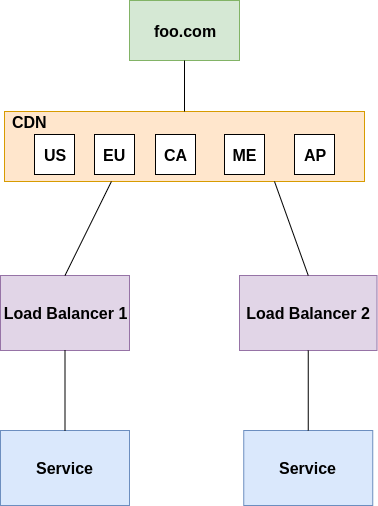

The diagram above was exported from draw.io. Its source (the exported page's mxGraphModel, read from the mxfile embedded in the PNG):
<mxGraphModel dx="1408" dy="733" grid="1" gridSize="10" guides="1" tooltips="1" connect="1" arrows="1" fold="1" page="1" pageScale="1" pageWidth="850" pageHeight="1100" math="0" shadow="0">
  <root>
    <mxCell id="0" />
    <mxCell id="1" parent="0" />
    <mxCell id="FS_i9h-kTmm5AByhdS3S-2" value="" style="rounded=0;whiteSpace=wrap;html=1;fillColor=#ffe6cc;strokeColor=#d79b00;" parent="1" vertex="1">
      <mxGeometry x="220" y="171" width="360" height="70" as="geometry" />
    </mxCell>
    <mxCell id="FS_i9h-kTmm5AByhdS3S-3" value="" style="whiteSpace=wrap;html=1;aspect=fixed;" parent="1" vertex="1">
      <mxGeometry x="250" y="194" width="40" height="40" as="geometry" />
    </mxCell>
    <mxCell id="FS_i9h-kTmm5AByhdS3S-5" value="" style="whiteSpace=wrap;html=1;aspect=fixed;" parent="1" vertex="1">
      <mxGeometry x="310" y="194" width="40" height="40" as="geometry" />
    </mxCell>
    <mxCell id="FS_i9h-kTmm5AByhdS3S-6" value="&lt;span style=&quot;color: rgba(0 , 0 , 0 , 0) ; font-family: monospace ; font-size: 0px&quot;&gt;%3CmxGraphModel%3E%3Croot%3E%3CmxCell%20id%3D%220%22%2F%3E%3CmxCell%20id%3D%221%22%20parent%3D%220%22%2F%3E%3CmxCell%20id%3D%222%22%20value%3D%22%22%20style%3D%22whiteSpace%3Dwrap%3Bhtml%3D1%3Baspect%3Dfixed%3B%22%20vertex%3D%221%22%20parent%3D%221%22%3E%3CmxGeometry%20x%3D%22310%22%20y%3D%22125%22%20width%3D%2240%22%20height%3D%2240%22%20as%3D%22geometry%22%2F%3E%3C%2FmxCell%3E%3C%2Froot%3E%3C%2FmxGraphModel%3E&lt;/span&gt;" style="text;html=1;align=center;verticalAlign=middle;resizable=0;points=[];autosize=1;" parent="1" vertex="1">
      <mxGeometry x="351" y="249" width="20" height="20" as="geometry" />
    </mxCell>
    <mxCell id="FS_i9h-kTmm5AByhdS3S-7" value="" style="whiteSpace=wrap;html=1;aspect=fixed;" parent="1" vertex="1">
      <mxGeometry x="371" y="194" width="40" height="40" as="geometry" />
    </mxCell>
    <mxCell id="FS_i9h-kTmm5AByhdS3S-8" value="&lt;b style=&quot;font-size: 16px ; white-space: nowrap&quot;&gt;ME&lt;/b&gt;" style="whiteSpace=wrap;html=1;aspect=fixed;" parent="1" vertex="1">
      <mxGeometry x="440" y="194" width="40" height="40" as="geometry" />
    </mxCell>
    <mxCell id="FS_i9h-kTmm5AByhdS3S-9" value="&lt;span style=&quot;font-size: 16px&quot;&gt;&lt;b&gt;AP&lt;/b&gt;&lt;/span&gt;" style="whiteSpace=wrap;html=1;aspect=fixed;" parent="1" vertex="1">
      <mxGeometry x="510" y="194" width="40" height="40" as="geometry" />
    </mxCell>
    <mxCell id="FS_i9h-kTmm5AByhdS3S-10" value="&lt;b style=&quot;font-size: 16px;&quot;&gt;foo.com&lt;/b&gt;" style="rounded=0;whiteSpace=wrap;html=1;fontSize=16;fillColor=#d5e8d4;strokeColor=#82b366;" parent="1" vertex="1">
      <mxGeometry x="345" y="60" width="110" height="60" as="geometry" />
    </mxCell>
    <mxCell id="FS_i9h-kTmm5AByhdS3S-11" value="&lt;b style=&quot;font-size: 16px&quot;&gt;Load Balancer 1&lt;/b&gt;" style="rounded=0;whiteSpace=wrap;html=1;fontSize=16;fillColor=#e1d5e7;strokeColor=#9673a6;" parent="1" vertex="1">
      <mxGeometry x="216" y="335" width="129" height="75" as="geometry" />
    </mxCell>
    <mxCell id="FS_i9h-kTmm5AByhdS3S-12" value="&lt;b&gt;Load Balancer 2&lt;/b&gt;" style="rounded=0;whiteSpace=wrap;html=1;fontSize=16;fillColor=#e1d5e7;strokeColor=#9673a6;" parent="1" vertex="1">
      <mxGeometry x="455" y="335" width="137.5" height="75" as="geometry" />
    </mxCell>
    <mxCell id="FS_i9h-kTmm5AByhdS3S-14" value="&lt;b&gt;CDN&lt;/b&gt;" style="text;html=1;resizable=0;autosize=1;align=center;verticalAlign=middle;points=[];fillColor=none;strokeColor=none;rounded=0;fontSize=16;" parent="1" vertex="1">
      <mxGeometry x="220" y="171" width="50" height="20" as="geometry" />
    </mxCell>
    <mxCell id="FS_i9h-kTmm5AByhdS3S-15" value="&lt;b&gt;US&lt;/b&gt;" style="text;html=1;resizable=0;autosize=1;align=center;verticalAlign=middle;points=[];fillColor=none;strokeColor=none;rounded=0;fontSize=16;" parent="1" vertex="1">
      <mxGeometry x="251" y="204" width="40" height="20" as="geometry" />
    </mxCell>
    <mxCell id="FS_i9h-kTmm5AByhdS3S-16" value="&lt;b&gt;EU&lt;/b&gt;" style="text;html=1;resizable=0;autosize=1;align=center;verticalAlign=middle;points=[];fillColor=none;strokeColor=none;rounded=0;fontSize=16;" parent="1" vertex="1">
      <mxGeometry x="310" y="204" width="40" height="20" as="geometry" />
    </mxCell>
    <mxCell id="FS_i9h-kTmm5AByhdS3S-17" value="&lt;b&gt;CA&lt;/b&gt;" style="text;html=1;resizable=0;autosize=1;align=center;verticalAlign=middle;points=[];fillColor=none;strokeColor=none;rounded=0;fontSize=16;" parent="1" vertex="1">
      <mxGeometry x="371" y="204" width="40" height="20" as="geometry" />
    </mxCell>
    <mxCell id="FS_i9h-kTmm5AByhdS3S-23" value="&lt;b style=&quot;font-size: 16px&quot;&gt;Service&lt;/b&gt;" style="rounded=0;whiteSpace=wrap;html=1;fontSize=16;fillColor=#dae8fc;strokeColor=#6c8ebf;" parent="1" vertex="1">
      <mxGeometry x="216" y="490" width="129" height="75" as="geometry" />
    </mxCell>
    <mxCell id="FS_i9h-kTmm5AByhdS3S-24" value="&lt;b style=&quot;font-size: 16px&quot;&gt;Service&lt;/b&gt;" style="rounded=0;whiteSpace=wrap;html=1;fontSize=16;fillColor=#dae8fc;strokeColor=#6c8ebf;" parent="1" vertex="1">
      <mxGeometry x="459.25" y="490" width="129" height="75" as="geometry" />
    </mxCell>
    <mxCell id="FS_i9h-kTmm5AByhdS3S-25" value="" style="endArrow=none;html=1;fontSize=16;entryX=0.5;entryY=1;entryDx=0;entryDy=0;exitX=0.5;exitY=0;exitDx=0;exitDy=0;" parent="1" source="FS_i9h-kTmm5AByhdS3S-23" target="FS_i9h-kTmm5AByhdS3S-11" edge="1">
      <mxGeometry width="50" height="50" relative="1" as="geometry">
        <mxPoint x="220" y="640" as="sourcePoint" />
        <mxPoint x="270" y="590" as="targetPoint" />
      </mxGeometry>
    </mxCell>
    <mxCell id="FS_i9h-kTmm5AByhdS3S-26" value="" style="endArrow=none;html=1;fontSize=16;entryX=0.5;entryY=1;entryDx=0;entryDy=0;exitX=0.5;exitY=0;exitDx=0;exitDy=0;" parent="1" source="FS_i9h-kTmm5AByhdS3S-24" target="FS_i9h-kTmm5AByhdS3S-12" edge="1">
      <mxGeometry width="50" height="50" relative="1" as="geometry">
        <mxPoint x="600" y="490" as="sourcePoint" />
        <mxPoint x="600" y="410" as="targetPoint" />
      </mxGeometry>
    </mxCell>
    <mxCell id="FS_i9h-kTmm5AByhdS3S-27" value="" style="endArrow=none;html=1;fontSize=16;entryX=0.75;entryY=1;entryDx=0;entryDy=0;exitX=0.5;exitY=0;exitDx=0;exitDy=0;" parent="1" source="FS_i9h-kTmm5AByhdS3S-12" target="FS_i9h-kTmm5AByhdS3S-2" edge="1">
      <mxGeometry width="50" height="50" relative="1" as="geometry">
        <mxPoint x="533.75" y="500" as="sourcePoint" />
        <mxPoint x="533.75" y="420" as="targetPoint" />
      </mxGeometry>
    </mxCell>
    <mxCell id="FS_i9h-kTmm5AByhdS3S-28" value="" style="endArrow=none;html=1;fontSize=16;entryX=0.297;entryY=1;entryDx=0;entryDy=0;exitX=0.5;exitY=0;exitDx=0;exitDy=0;entryPerimeter=0;" parent="1" source="FS_i9h-kTmm5AByhdS3S-11" target="FS_i9h-kTmm5AByhdS3S-2" edge="1">
      <mxGeometry width="50" height="50" relative="1" as="geometry">
        <mxPoint x="533.75" y="345" as="sourcePoint" />
        <mxPoint x="440.96000000000004" y="253.02999999999997" as="targetPoint" />
      </mxGeometry>
    </mxCell>
    <mxCell id="FS_i9h-kTmm5AByhdS3S-29" value="" style="endArrow=none;html=1;fontSize=16;entryX=0.5;entryY=1;entryDx=0;entryDy=0;exitX=0.5;exitY=0;exitDx=0;exitDy=0;" parent="1" source="FS_i9h-kTmm5AByhdS3S-2" target="FS_i9h-kTmm5AByhdS3S-10" edge="1">
      <mxGeometry width="50" height="50" relative="1" as="geometry">
        <mxPoint x="533.75" y="345" as="sourcePoint" />
        <mxPoint x="500" y="251" as="targetPoint" />
      </mxGeometry>
    </mxCell>
  </root>
</mxGraphModel>